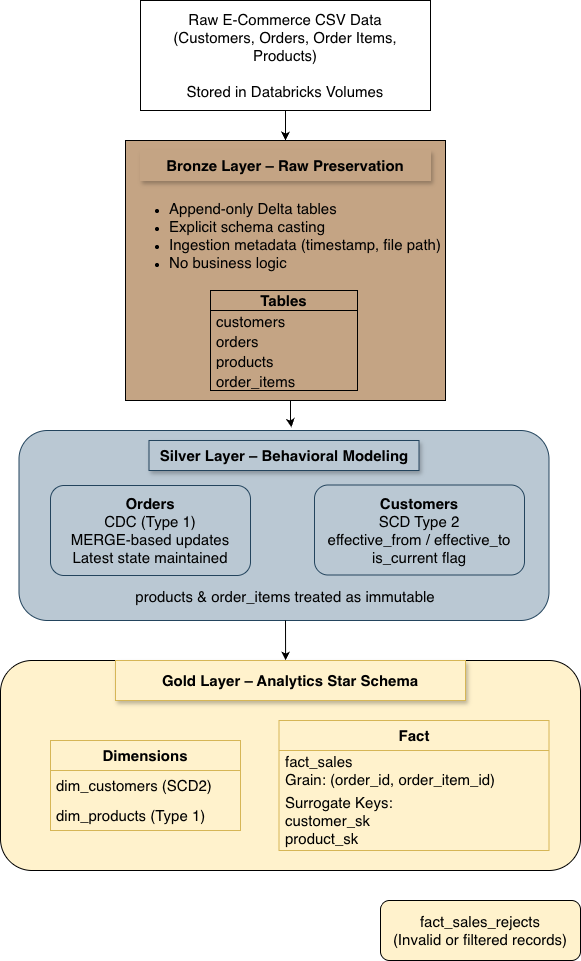

The diagram above was exported from draw.io. Its source (the exported page's mxGraphModel, read from the mxfile embedded in the PNG):
<mxGraphModel dx="976" dy="667" grid="1" gridSize="10" guides="1" tooltips="1" connect="1" arrows="1" fold="1" page="1" pageScale="1" pageWidth="827" pageHeight="1169" background="none" math="0" shadow="0">
  <root>
    <mxCell id="0" />
    <mxCell id="1" parent="0" />
    <mxCell id="96QhwkVZcY2LfRPsN1Zg-22" edge="1" parent="1" source="vHx58NM_TPU80JMABL6Z-1" style="edgeStyle=orthogonalEdgeStyle;rounded=0;orthogonalLoop=1;jettySize=auto;html=1;entryX=0.5;entryY=0;entryDx=0;entryDy=0;" target="vHx58NM_TPU80JMABL6Z-5" value="">
      <mxGeometry relative="1" as="geometry">
        <Array as="points" />
        <mxPoint x="380" y="180" as="targetPoint" />
      </mxGeometry>
    </mxCell>
    <mxCell id="vHx58NM_TPU80JMABL6Z-1" parent="1" style="rounded=0;whiteSpace=wrap;html=1;" value="&lt;div&gt;&lt;font face=&quot;Helvetica&quot; style=&quot;font-size: 15px;&quot;&gt;Raw E-Commerce CSV Data&lt;/font&gt;&lt;/div&gt;&lt;div&gt;&lt;font face=&quot;Helvetica&quot; style=&quot;font-size: 15px;&quot;&gt;(Customers, Orders, Order Items, Products)&lt;/font&gt;&lt;/div&gt;&lt;div&gt;&lt;font face=&quot;Helvetica&quot; style=&quot;font-size: 15px;&quot;&gt;&lt;br&gt;&lt;/font&gt;&lt;/div&gt;&lt;div&gt;&lt;font face=&quot;Helvetica&quot; style=&quot;font-size: 15px;&quot;&gt;Stored in Databricks Volumes&lt;/font&gt;&lt;/div&gt;" vertex="1">
      <mxGeometry height="110" width="290" x="240" y="10" as="geometry" />
    </mxCell>
    <mxCell id="vHx58NM_TPU80JMABL6Z-5" parent="1" style="rounded=0;whiteSpace=wrap;html=1;fillColor=#C4A484;strokeColor=#000000;fontColor=#ffffff;" value="&lt;div style=&quot;text-align: left;&quot;&gt;&lt;br&gt;&lt;/div&gt;" vertex="1">
      <mxGeometry height="260" width="320" x="225" y="150" as="geometry" />
    </mxCell>
    <mxCell id="96QhwkVZcY2LfRPsN1Zg-2" parent="1" style="rounded=1;whiteSpace=wrap;html=1;fillColor=#bac8d3;strokeColor=#23445d;" value="" vertex="1">
      <mxGeometry height="190" width="530" x="118.5" y="440" as="geometry" />
    </mxCell>
    <mxCell id="96QhwkVZcY2LfRPsN1Zg-3" parent="1" style="rounded=1;whiteSpace=wrap;html=1;align=center;fillColor=#bac8d3;strokeColor=#23445d;" value="&lt;div&gt;&lt;font style=&quot;font-size: 15px;&quot;&gt;&lt;b&gt;Orders&lt;/b&gt;&lt;/font&gt;&lt;/div&gt;&lt;div&gt;&lt;font style=&quot;font-size: 15px;&quot;&gt;CDC (Type 1)&lt;/font&gt;&lt;/div&gt;&lt;div&gt;&lt;font style=&quot;font-size: 15px;&quot;&gt;MERGE-based updates&lt;/font&gt;&lt;/div&gt;&lt;div&gt;&lt;font style=&quot;font-size: 15px;&quot;&gt;Latest state maintained&lt;/font&gt;&lt;/div&gt;" vertex="1">
      <mxGeometry height="90" width="200" x="150" y="495" as="geometry" />
    </mxCell>
    <mxCell id="96QhwkVZcY2LfRPsN1Zg-4" parent="1" style="rounded=1;whiteSpace=wrap;html=1;align=center;fillColor=#bac8d3;strokeColor=#23445d;" value="&lt;div&gt;&lt;font style=&quot;font-size: 15px;&quot;&gt;&lt;b&gt;Customers&lt;/b&gt;&lt;/font&gt;&lt;/div&gt;&lt;div&gt;&lt;font style=&quot;font-size: 15px;&quot;&gt;SCD Type 2&lt;/font&gt;&lt;/div&gt;&lt;div&gt;&lt;font style=&quot;font-size: 15px;&quot;&gt;effective_from / effective_to&lt;/font&gt;&lt;/div&gt;&lt;div&gt;&lt;font style=&quot;font-size: 15px;&quot;&gt;is_current flag&lt;/font&gt;&lt;/div&gt;" vertex="1">
      <mxGeometry height="90" width="210" x="414" y="494.5" as="geometry" />
    </mxCell>
    <mxCell id="96QhwkVZcY2LfRPsN1Zg-5" parent="1" style="rounded=0;whiteSpace=wrap;html=1;glass=0;shadow=1;fillColor=#bac8d3;strokeColor=#23445d;" value="&lt;font style=&quot;font-size: 15px;&quot;&gt;&lt;b&gt;Silver Layer – Behavioral Modeling&lt;/b&gt;&lt;/font&gt;" vertex="1">
      <mxGeometry height="30" width="270" x="248.5" y="450" as="geometry" />
    </mxCell>
    <mxCell id="96QhwkVZcY2LfRPsN1Zg-6" parent="1" style="swimlane;fontStyle=0;childLayout=stackLayout;horizontal=1;startSize=20;horizontalStack=0;resizeParent=1;resizeParentMax=0;resizeLast=0;collapsible=1;marginBottom=0;whiteSpace=wrap;html=1;gradientColor=none;fillColor=#C4A484;" value="&lt;font style=&quot;font-size: 15px;&quot;&gt;&lt;b&gt;Tables&lt;/b&gt;&lt;/font&gt;" vertex="1">
      <mxGeometry height="100" width="147" x="310" y="300" as="geometry">
        <mxRectangle height="30" width="80" x="310" y="330" as="alternateBounds" />
      </mxGeometry>
    </mxCell>
    <mxCell id="96QhwkVZcY2LfRPsN1Zg-7" parent="96QhwkVZcY2LfRPsN1Zg-6" style="text;strokeColor=none;fillColor=none;align=left;verticalAlign=middle;spacingLeft=4;spacingRight=4;overflow=hidden;points=[[0,0.5],[1,0.5]];portConstraint=eastwest;rotatable=0;whiteSpace=wrap;html=1;" value="&lt;font style=&quot;font-size: 15px;&quot;&gt;customers&lt;/font&gt;" vertex="1">
      <mxGeometry height="20" width="147" y="20" as="geometry" />
    </mxCell>
    <mxCell id="96QhwkVZcY2LfRPsN1Zg-8" parent="96QhwkVZcY2LfRPsN1Zg-6" style="text;strokeColor=none;fillColor=none;align=left;verticalAlign=middle;spacingLeft=4;spacingRight=4;overflow=hidden;points=[[0,0.5],[1,0.5]];portConstraint=eastwest;rotatable=0;whiteSpace=wrap;html=1;" value="&lt;font style=&quot;font-size: 15px;&quot;&gt;orders&lt;/font&gt;" vertex="1">
      <mxGeometry height="20" width="147" y="40" as="geometry" />
    </mxCell>
    <mxCell id="96QhwkVZcY2LfRPsN1Zg-16" parent="96QhwkVZcY2LfRPsN1Zg-6" style="text;strokeColor=none;fillColor=none;align=left;verticalAlign=middle;spacingLeft=4;spacingRight=4;overflow=hidden;points=[[0,0.5],[1,0.5]];portConstraint=eastwest;rotatable=0;whiteSpace=wrap;html=1;" value="&lt;font style=&quot;font-size: 15px;&quot;&gt;products&lt;/font&gt;" vertex="1">
      <mxGeometry height="20" width="147" y="60" as="geometry" />
    </mxCell>
    <mxCell id="96QhwkVZcY2LfRPsN1Zg-9" parent="96QhwkVZcY2LfRPsN1Zg-6" style="text;strokeColor=none;fillColor=none;align=left;verticalAlign=middle;spacingLeft=4;spacingRight=4;overflow=hidden;points=[[0,0.5],[1,0.5]];portConstraint=eastwest;rotatable=0;whiteSpace=wrap;html=1;" value="&lt;font style=&quot;font-size: 15px;&quot;&gt;order_items&lt;/font&gt;" vertex="1">
      <mxGeometry height="20" width="147" y="80" as="geometry" />
    </mxCell>
    <mxCell id="96QhwkVZcY2LfRPsN1Zg-10" parent="1" style="rounded=0;whiteSpace=wrap;html=1;strokeColor=#C4A484;fillColor=#C4A484;shadow=1;glass=0;" value="&lt;b style=&quot;color: rgb(255, 255, 255);&quot;&gt;&lt;font style=&quot;font-size: 15px; color: rgb(0, 0, 0);&quot;&gt;Bronze Layer – Raw Preservation&lt;/font&gt;&lt;/b&gt;" vertex="1">
      <mxGeometry height="30" width="290" x="240" y="160" as="geometry" />
    </mxCell>
    <mxCell id="96QhwkVZcY2LfRPsN1Zg-13" parent="1" style="text;html=1;whiteSpace=wrap;strokeColor=none;fillColor=none;align=center;verticalAlign=middle;rounded=0;" value="&lt;ul style=&quot;text-align: left; text-wrap-mode: nowrap;&quot;&gt;&lt;li&gt;&lt;font style=&quot;font-size: 15px;&quot;&gt;Append-only Delta tables&lt;/font&gt;&lt;/li&gt;&lt;li&gt;&lt;font style=&quot;font-size: 15px;&quot;&gt;Explicit schema casting&lt;/font&gt;&lt;/li&gt;&lt;li&gt;&lt;font style=&quot;font-size: 15px;&quot;&gt;Ingestion metadata (timestamp, file path)&lt;/font&gt;&lt;/li&gt;&lt;li&gt;&lt;font style=&quot;font-size: 15px;&quot;&gt;No business logic&lt;/font&gt;&lt;/li&gt;&lt;/ul&gt;" vertex="1">
      <mxGeometry height="110" width="274" x="248" y="190" as="geometry" />
    </mxCell>
    <mxCell id="96QhwkVZcY2LfRPsN1Zg-17" edge="1" parent="1" source="vHx58NM_TPU80JMABL6Z-5" style="edgeStyle=orthogonalEdgeStyle;rounded=0;orthogonalLoop=1;jettySize=auto;html=1;exitX=0.5;exitY=1;exitDx=0;exitDy=0;" target="vHx58NM_TPU80JMABL6Z-5">
      <mxGeometry relative="1" as="geometry" />
    </mxCell>
    <mxCell id="96QhwkVZcY2LfRPsN1Zg-18" parent="1" style="text;html=1;whiteSpace=wrap;strokeColor=none;fillColor=none;align=center;verticalAlign=middle;rounded=0;fontSize=15;" value="&lt;div&gt;products &amp;amp; order_items treated as immutable&lt;/div&gt;&lt;div&gt;&lt;br&gt;&lt;/div&gt;" vertex="1">
      <mxGeometry height="30" width="340" x="215" y="600" as="geometry" />
    </mxCell>
    <mxCell id="96QhwkVZcY2LfRPsN1Zg-25" edge="1" parent="1" style="endArrow=classic;html=1;rounded=0;entryX=0.514;entryY=-0.016;entryDx=0;entryDy=0;entryPerimeter=0;" target="96QhwkVZcY2LfRPsN1Zg-2" value="">
      <mxGeometry height="50" relative="1" width="50" as="geometry">
        <Array as="points">
          <mxPoint x="390" y="430" />
        </Array>
        <mxPoint x="390" y="410" as="sourcePoint" />
        <mxPoint x="390" y="442" as="targetPoint" />
      </mxGeometry>
    </mxCell>
    <mxCell id="96QhwkVZcY2LfRPsN1Zg-26" parent="1" style="rounded=1;whiteSpace=wrap;html=1;fillColor=#fff2cc;strokeColor=default;" value="" vertex="1">
      <mxGeometry height="210" width="580" x="100" y="670" as="geometry" />
    </mxCell>
    <mxCell id="96QhwkVZcY2LfRPsN1Zg-27" parent="1" style="rounded=0;whiteSpace=wrap;html=1;align=center;shadow=1;glass=0;strokeColor=#d6b656;verticalAlign=middle;fontFamily=Helvetica;fontSize=12;fillColor=#fff2cc;" value="&lt;div style=&quot;text-align: justify;&quot;&gt;&lt;font style=&quot;font-size: 15px;&quot;&gt;&lt;b&gt;Gold Layer – Analytics Star Schema&lt;/b&gt;&lt;/font&gt;&lt;/div&gt;" vertex="1">
      <mxGeometry height="40" width="350" x="215" y="670" as="geometry" />
    </mxCell>
    <mxCell id="96QhwkVZcY2LfRPsN1Zg-28" parent="1" style="swimlane;fontStyle=0;childLayout=stackLayout;horizontal=1;startSize=30;horizontalStack=0;resizeParent=1;resizeParentMax=0;resizeLast=0;collapsible=1;marginBottom=0;whiteSpace=wrap;html=1;fontSize=15;fillColor=#fff2cc;strokeColor=#d6b656;" value="&lt;b&gt;Dimensions&lt;/b&gt;" vertex="1">
      <mxGeometry height="90" width="190" x="150" y="750" as="geometry" />
    </mxCell>
    <mxCell id="96QhwkVZcY2LfRPsN1Zg-29" parent="96QhwkVZcY2LfRPsN1Zg-28" style="text;strokeColor=none;fillColor=none;align=left;verticalAlign=middle;spacingLeft=4;spacingRight=4;overflow=hidden;points=[[0,0.5],[1,0.5]];portConstraint=eastwest;rotatable=0;whiteSpace=wrap;html=1;" value="&lt;font style=&quot;font-size: 15px;&quot;&gt;dim_customers (SCD2)&lt;/font&gt;" vertex="1">
      <mxGeometry height="30" width="190" y="30" as="geometry" />
    </mxCell>
    <mxCell id="96QhwkVZcY2LfRPsN1Zg-31" parent="96QhwkVZcY2LfRPsN1Zg-28" style="text;strokeColor=none;fillColor=none;align=left;verticalAlign=middle;spacingLeft=4;spacingRight=4;overflow=hidden;points=[[0,0.5],[1,0.5]];portConstraint=eastwest;rotatable=0;whiteSpace=wrap;html=1;" value="&lt;font style=&quot;font-size: 15px;&quot;&gt;dim_products (Type 1)&lt;/font&gt;" vertex="1">
      <mxGeometry height="30" width="190" y="60" as="geometry" />
    </mxCell>
    <mxCell id="96QhwkVZcY2LfRPsN1Zg-32" parent="1" style="swimlane;fontStyle=0;childLayout=stackLayout;horizontal=1;startSize=30;horizontalStack=0;resizeParent=1;resizeParentMax=0;resizeLast=0;collapsible=1;marginBottom=0;whiteSpace=wrap;html=1;strokeColor=#d6b656;align=center;verticalAlign=middle;fontFamily=Helvetica;fontSize=15;fillColor=#fff2cc;" value="&lt;b&gt;Fact&lt;/b&gt;" vertex="1">
      <mxGeometry height="130" width="270" x="378.5" y="730" as="geometry" />
    </mxCell>
    <mxCell id="96QhwkVZcY2LfRPsN1Zg-34" parent="96QhwkVZcY2LfRPsN1Zg-32" style="text;strokeColor=none;fillColor=none;align=left;verticalAlign=middle;spacingLeft=4;spacingRight=4;overflow=hidden;points=[[0,0.5],[1,0.5]];portConstraint=eastwest;rotatable=0;whiteSpace=wrap;html=1;fontFamily=Helvetica;fontSize=15;fontColor=default;fontStyle=0;horizontal=1;" value="fact_sales&lt;div&gt;Grain:&amp;nbsp;(order_id, order_item_id)&lt;/div&gt;" vertex="1">
      <mxGeometry height="40" width="270" y="30" as="geometry" />
    </mxCell>
    <mxCell id="96QhwkVZcY2LfRPsN1Zg-35" parent="96QhwkVZcY2LfRPsN1Zg-32" style="text;strokeColor=none;fillColor=none;align=left;verticalAlign=middle;spacingLeft=4;spacingRight=4;overflow=hidden;points=[[0,0.5],[1,0.5]];portConstraint=eastwest;rotatable=0;whiteSpace=wrap;html=1;fontFamily=Helvetica;fontSize=15;fontColor=default;fontStyle=0;horizontal=1;" value="Surrogate Keys:&lt;div&gt;&lt;div&gt;customer_sk&lt;/div&gt;&lt;div&gt;product_sk&lt;/div&gt;&lt;/div&gt;" vertex="1">
      <mxGeometry height="60" width="270" y="70" as="geometry" />
    </mxCell>
    <mxCell id="96QhwkVZcY2LfRPsN1Zg-36" parent="1" style="rounded=1;whiteSpace=wrap;html=1;fillColor=#fff2cc;strokeColor=default;" value="&lt;div&gt;&lt;font style=&quot;font-size: 15px;&quot;&gt;fact_sales_rejects&lt;/font&gt;&lt;/div&gt;&lt;div&gt;&lt;font style=&quot;font-size: 15px;&quot;&gt;(Invalid or filtered records)&lt;/font&gt;&lt;/div&gt;" vertex="1">
      <mxGeometry height="60" width="200" x="480" y="910" as="geometry" />
    </mxCell>
    <mxCell id="96QhwkVZcY2LfRPsN1Zg-40" edge="1" parent="1" source="96QhwkVZcY2LfRPsN1Zg-18" style="endArrow=classic;html=1;rounded=0;exitX=0.5;exitY=1;exitDx=0;exitDy=0;entryX=0.486;entryY=0;entryDx=0;entryDy=0;entryPerimeter=0;" target="96QhwkVZcY2LfRPsN1Zg-27" value="">
      <mxGeometry height="50" relative="1" width="50" as="geometry">
        <mxPoint x="390" y="720" as="sourcePoint" />
        <mxPoint x="385" y="660" as="targetPoint" />
      </mxGeometry>
    </mxCell>
  </root>
</mxGraphModel>